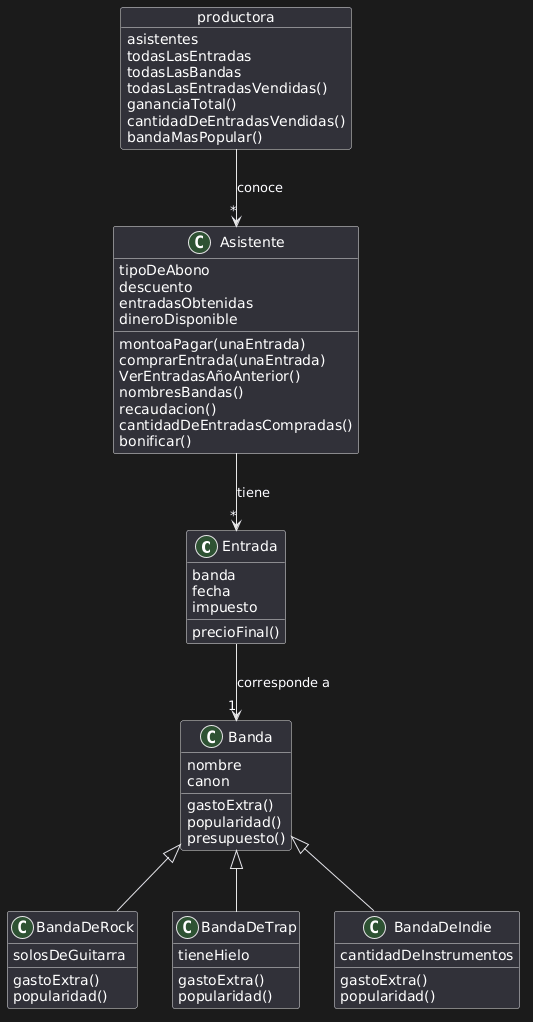

The diagram above was rendered by PlantUML. Its source (embedded in the PNG):
@startuml
class Entrada {
  banda
  fecha
  impuesto
  precioFinal()
}

class Asistente {
  tipoDeAbono
  descuento
  entradasObtenidas
  dineroDisponible
  montoaPagar(unaEntrada)
  comprarEntrada(unaEntrada)
  VerEntradasAñoAnterior()
  nombresBandas()
  recaudacion()
  cantidadDeEntradasCompradas()
  bonificar()
}

class Banda {
  nombre
  canon
  gastoExtra()
  popularidad()
  presupuesto()
}

class BandaDeRock {
  solosDeGuitarra
  gastoExtra()
  popularidad()
}

class BandaDeTrap {
  tieneHielo
  gastoExtra()
  popularidad()
}

class BandaDeIndie {
  cantidadDeInstrumentos
  gastoExtra()
  popularidad()
}

object productora {
  asistentes
  todasLasEntradas
  todasLasBandas
  todasLasEntradasVendidas()
  gananciaTotal()
  cantidadDeEntradasVendidas()
  bandaMasPopular()
}

' Relaciones (Flechas)
productora --> "*" Asistente : conoce
Asistente --> "*" Entrada : tiene
Entrada --> "1" Banda : corresponde a

' Herencia
Banda <|-- BandaDeRock
Banda <|-- BandaDeTrap
Banda <|-- BandaDeIndie
@enduml